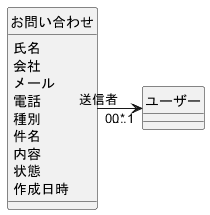

The diagram above was rendered by PlantUML. Its source (embedded in the PNG):
@startuml
hide circle
skinparam classAttributeIconSize 0
left to right direction
skinparam linetype ortho
skinparam nodesep 35
skinparam ranksep 45

class "ユーザー" as User

class "お問い合わせ" as ContactInquiry {
  氏名
  会社
  メール
  電話
  種別
  件名
  内容
  状態
  作成日時
}

ContactInquiry "0..*" --> "0..1" User : 送信者

@enduml